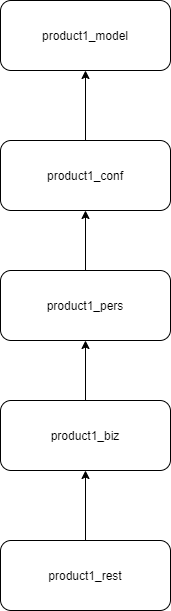

The diagram above was exported from draw.io. Its source (the exported page's mxGraphModel, read from the mxfile embedded in the PNG):
<mxGraphModel dx="1088" dy="697" grid="1" gridSize="10" guides="1" tooltips="1" connect="1" arrows="1" fold="1" page="1" pageScale="1" pageWidth="1169" pageHeight="1654" math="0" shadow="0">
  <root>
    <mxCell id="0" />
    <mxCell id="1" parent="0" />
    <mxCell id="vaE9ve-I-Y4pFesnEwYX-1" value="product1_model" style="rounded=1;whiteSpace=wrap;html=1;" parent="1" vertex="1">
      <mxGeometry x="40" y="40" width="170" height="70" as="geometry" />
    </mxCell>
    <mxCell id="vaE9ve-I-Y4pFesnEwYX-6" style="edgeStyle=orthogonalEdgeStyle;rounded=0;orthogonalLoop=1;jettySize=auto;html=1;entryX=0.5;entryY=1;entryDx=0;entryDy=0;" parent="1" source="vaE9ve-I-Y4pFesnEwYX-2" target="vaE9ve-I-Y4pFesnEwYX-1" edge="1">
      <mxGeometry relative="1" as="geometry" />
    </mxCell>
    <mxCell id="vaE9ve-I-Y4pFesnEwYX-2" value="product1_conf" style="rounded=1;whiteSpace=wrap;html=1;" parent="1" vertex="1">
      <mxGeometry x="40" y="180" width="170" height="70" as="geometry" />
    </mxCell>
    <mxCell id="vaE9ve-I-Y4pFesnEwYX-7" style="edgeStyle=orthogonalEdgeStyle;rounded=0;orthogonalLoop=1;jettySize=auto;html=1;entryX=0.5;entryY=1;entryDx=0;entryDy=0;" parent="1" source="vaE9ve-I-Y4pFesnEwYX-3" target="vaE9ve-I-Y4pFesnEwYX-2" edge="1">
      <mxGeometry relative="1" as="geometry" />
    </mxCell>
    <mxCell id="vaE9ve-I-Y4pFesnEwYX-3" value="product1_pers" style="rounded=1;whiteSpace=wrap;html=1;" parent="1" vertex="1">
      <mxGeometry x="40" y="310" width="170" height="70" as="geometry" />
    </mxCell>
    <mxCell id="vaE9ve-I-Y4pFesnEwYX-8" style="edgeStyle=orthogonalEdgeStyle;rounded=0;orthogonalLoop=1;jettySize=auto;html=1;entryX=0.5;entryY=1;entryDx=0;entryDy=0;" parent="1" source="vaE9ve-I-Y4pFesnEwYX-4" target="vaE9ve-I-Y4pFesnEwYX-3" edge="1">
      <mxGeometry relative="1" as="geometry" />
    </mxCell>
    <mxCell id="vaE9ve-I-Y4pFesnEwYX-4" value="product1_biz" style="rounded=1;whiteSpace=wrap;html=1;" parent="1" vertex="1">
      <mxGeometry x="40" y="440" width="170" height="70" as="geometry" />
    </mxCell>
    <mxCell id="vaE9ve-I-Y4pFesnEwYX-9" style="edgeStyle=orthogonalEdgeStyle;rounded=0;orthogonalLoop=1;jettySize=auto;html=1;entryX=0.5;entryY=1;entryDx=0;entryDy=0;" parent="1" source="vaE9ve-I-Y4pFesnEwYX-5" target="vaE9ve-I-Y4pFesnEwYX-4" edge="1">
      <mxGeometry relative="1" as="geometry" />
    </mxCell>
    <mxCell id="vaE9ve-I-Y4pFesnEwYX-5" value="product1_rest" style="rounded=1;whiteSpace=wrap;html=1;" parent="1" vertex="1">
      <mxGeometry x="40" y="580" width="170" height="70" as="geometry" />
    </mxCell>
  </root>
</mxGraphModel>